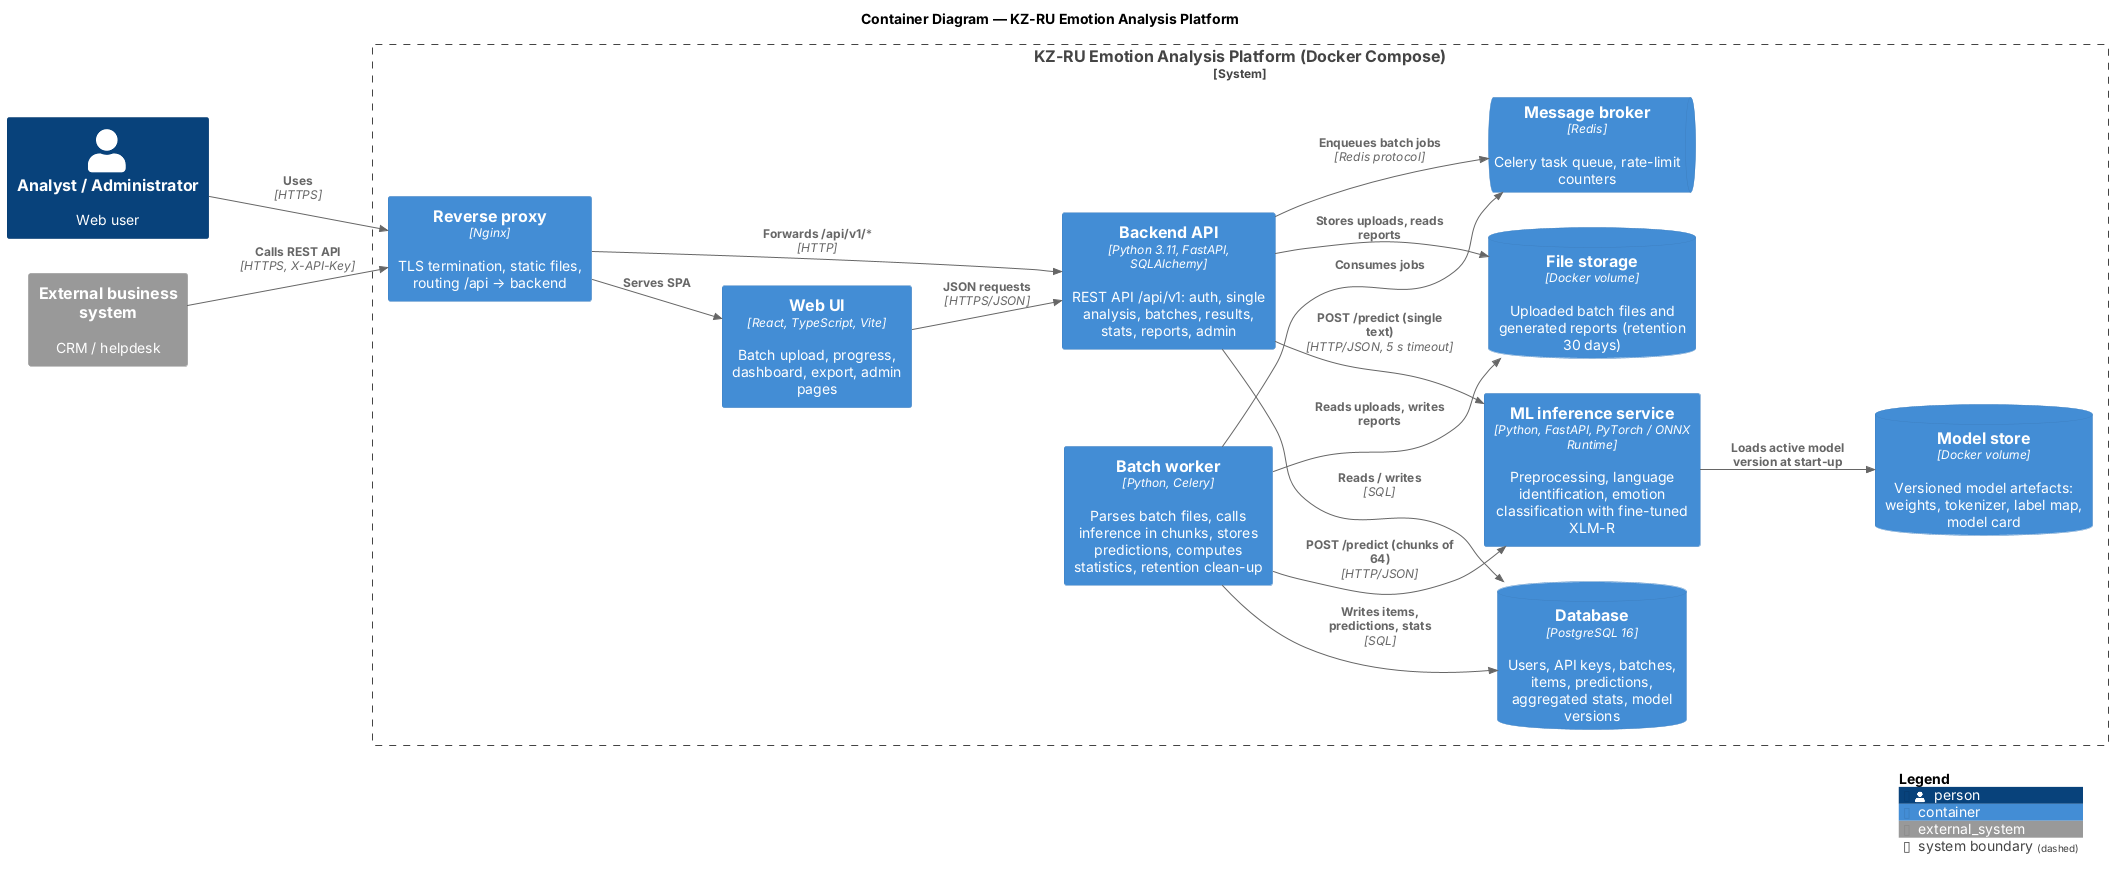

The diagram above was rendered by PlantUML. Its source (embedded in the PNG):
@startuml 03-container
' DOC-07 §7.5 — Container Diagram (C4 level 2). Each container = one Docker service.
!include <C4/C4_Container>

LAYOUT_LEFT_RIGHT()
title Container Diagram — KZ-RU Emotion Analysis Platform

Person(analyst, "Analyst / Administrator", "Web user")
System_Ext(extsys, "External business system", "CRM / helpdesk")

System_Boundary(platform, "KZ-RU Emotion Analysis Platform (Docker Compose)") {
  Container(proxy, "Reverse proxy", "Nginx", "TLS termination, static files, routing /api → backend")
  Container(web, "Web UI", "React, TypeScript, Vite", "Batch upload, progress, dashboard, export, admin pages")
  Container(api, "Backend API", "Python 3.11, FastAPI, SQLAlchemy", "REST API /api/v1: auth, single analysis, batches, results, stats, reports, admin")
  Container(worker, "Batch worker", "Python, Celery", "Parses batch files, calls inference in chunks, stores predictions, computes statistics, retention clean-up")
  Container(ml, "ML inference service", "Python, FastAPI, PyTorch / ONNX Runtime", "Preprocessing, language identification, emotion classification with fine-tuned XLM-R")
  ContainerDb(db, "Database", "PostgreSQL 16", "Users, API keys, batches, items, predictions, aggregated stats, model versions")
  ContainerQueue(broker, "Message broker", "Redis", "Celery task queue, rate-limit counters")
  ContainerDb(files, "File storage", "Docker volume", "Uploaded batch files and generated reports (retention 30 days)")
  ContainerDb(models, "Model store", "Docker volume", "Versioned model artefacts: weights, tokenizer, label map, model card")
}

Rel(analyst, proxy, "Uses", "HTTPS")
Rel(extsys, proxy, "Calls REST API", "HTTPS, X-API-Key")
Rel(proxy, web, "Serves SPA")
Rel(proxy, api, "Forwards /api/v1/*", "HTTP")
Rel(web, api, "JSON requests", "HTTPS/JSON")
Rel(api, ml, "POST /predict (single text)", "HTTP/JSON, 5 s timeout")
Rel(api, db, "Reads / writes", "SQL")
Rel(api, broker, "Enqueues batch jobs", "Redis protocol")
Rel(api, files, "Stores uploads, reads reports")
Rel(worker, broker, "Consumes jobs")
Rel(worker, files, "Reads uploads, writes reports")
Rel(worker, ml, "POST /predict (chunks of 64)", "HTTP/JSON")
Rel(worker, db, "Writes items, predictions, stats", "SQL")
Rel(ml, models, "Loads active model version at start-up")

SHOW_LEGEND()
@enduml